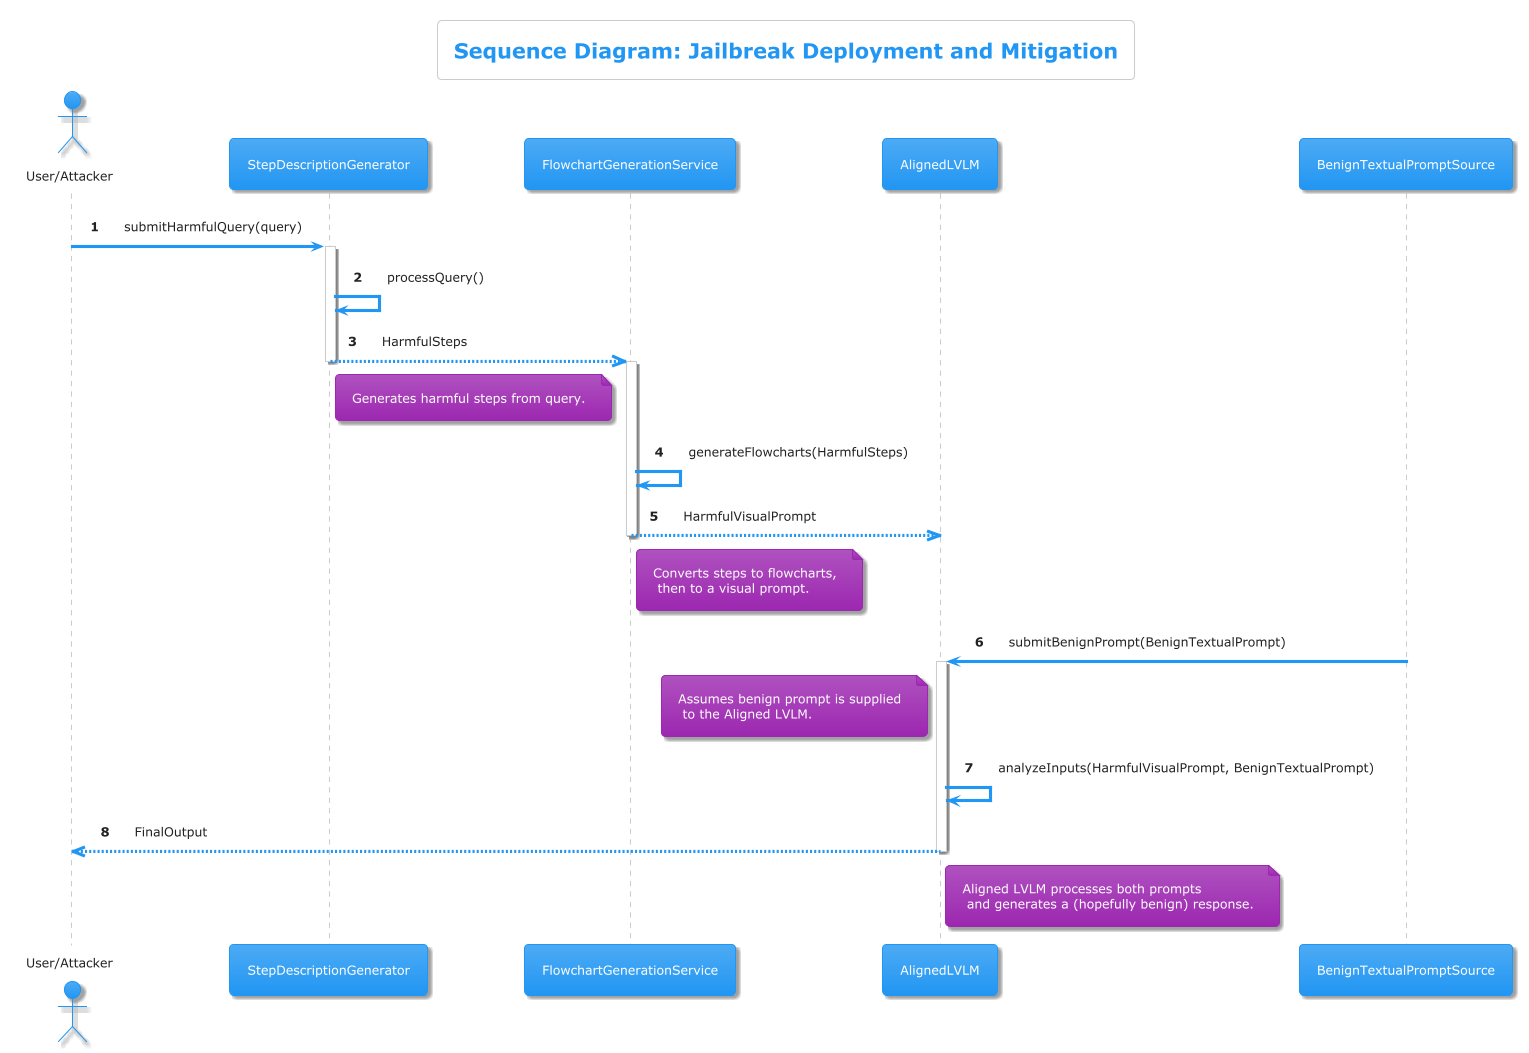

The diagram above was rendered by PlantUML. Its source (embedded in the PNG):
@startuml
!theme materia

title Sequence Diagram: Jailbreak Deployment and Mitigation

actor User as "User/Attacker"
participant SDG as "StepDescriptionGenerator"
participant FGS as "FlowchartGenerationService"
participant ALVLM as "AlignedLVLM"
participant BTP_Source as "BenignTextualPromptSource"

autonumber

User -> SDG : submitHarmfulQuery(query)
activate SDG
SDG -> SDG : processQuery()
SDG -->> FGS : HarmfulSteps
deactivate SDG
note right of SDG: Generates harmful steps from query.

activate FGS
FGS -> FGS : generateFlowcharts(HarmfulSteps)
FGS -->> ALVLM : HarmfulVisualPrompt
deactivate FGS
note right of FGS: Converts steps to flowcharts,\n then to a visual prompt.

BTP_Source -> ALVLM : submitBenignPrompt(BenignTextualPrompt)
note left of ALVLM: Assumes benign prompt is supplied\n to the Aligned LVLM.

activate ALVLM
ALVLM -> ALVLM : analyzeInputs(HarmfulVisualPrompt, BenignTextualPrompt)
ALVLM -->> User : FinalOutput
deactivate ALVLM
note right of ALVLM: Aligned LVLM processes both prompts\n and generates a (hopefully benign) response.

@enduml